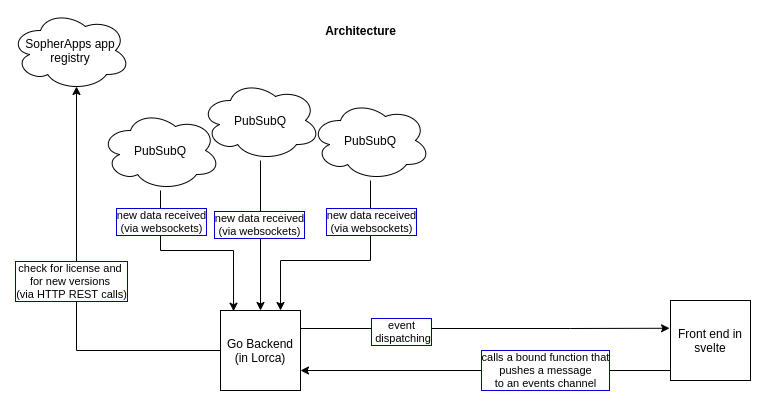

The diagram above was exported from draw.io. Its source (the exported page's mxGraphModel, read from the mxfile embedded in the PNG):
<mxGraphModel dx="1480" dy="904" grid="1" gridSize="10" guides="1" tooltips="1" connect="1" arrows="1" fold="1" page="1" pageScale="1" pageWidth="827" pageHeight="1169" math="0" shadow="0">
  <root>
    <mxCell id="0" />
    <mxCell id="1" parent="0" />
    <mxCell id="2" style="edgeStyle=orthogonalEdgeStyle;rounded=0;orthogonalLoop=1;jettySize=auto;html=1;entryX=0.55;entryY=0.95;entryDx=0;entryDy=0;entryPerimeter=0;" edge="1" source="6" target="10" parent="1">
      <mxGeometry relative="1" as="geometry" />
    </mxCell>
    <mxCell id="3" value="check for license and&amp;nbsp;&lt;br&gt;for new versions &lt;br&gt;(via HTTP REST calls)" style="edgeLabel;html=1;align=center;verticalAlign=middle;resizable=0;points=[];labelBorderColor=#0000CC;" vertex="1" connectable="0" parent="2">
      <mxGeometry x="0.1653" y="3" relative="1" as="geometry">
        <mxPoint x="-3" y="24" as="offset" />
      </mxGeometry>
    </mxCell>
    <mxCell id="4" style="edgeStyle=orthogonalEdgeStyle;rounded=0;orthogonalLoop=1;jettySize=auto;html=1;entryX=-0.012;entryY=0.347;entryDx=0;entryDy=0;entryPerimeter=0;" edge="1" source="6" target="13" parent="1">
      <mxGeometry relative="1" as="geometry">
        <Array as="points">
          <mxPoint x="570" y="318" />
          <mxPoint x="570" y="318" />
        </Array>
      </mxGeometry>
    </mxCell>
    <mxCell id="5" value="event&lt;br&gt;&amp;nbsp;dispatching" style="edgeLabel;html=1;align=center;verticalAlign=middle;resizable=0;points=[];labelBorderColor=#0000CC;" vertex="1" connectable="0" parent="4">
      <mxGeometry x="-0.2053" y="-2" relative="1" as="geometry">
        <mxPoint x="-47" as="offset" />
      </mxGeometry>
    </mxCell>
    <mxCell id="6" value="Go Backend (in Lorca)" style="whiteSpace=wrap;html=1;aspect=fixed;" vertex="1" parent="1">
      <mxGeometry x="220" y="300" width="80" height="80" as="geometry" />
    </mxCell>
    <mxCell id="7" style="edgeStyle=orthogonalEdgeStyle;rounded=0;orthogonalLoop=1;jettySize=auto;html=1;" edge="1" source="9" target="6" parent="1">
      <mxGeometry relative="1" as="geometry" />
    </mxCell>
    <mxCell id="8" value="new data received&lt;br&gt;(via websockets)" style="edgeLabel;html=1;align=center;verticalAlign=middle;resizable=0;points=[];labelBorderColor=#0000CC;" vertex="1" connectable="0" parent="7">
      <mxGeometry x="-0.1564" y="-2" relative="1" as="geometry">
        <mxPoint as="offset" />
      </mxGeometry>
    </mxCell>
    <mxCell id="9" value="PubSubQ" style="ellipse;shape=cloud;whiteSpace=wrap;html=1;" vertex="1" parent="1">
      <mxGeometry x="200" y="70" width="120" height="80" as="geometry" />
    </mxCell>
    <mxCell id="10" value="SopherApps app registry" style="ellipse;shape=cloud;whiteSpace=wrap;html=1;" vertex="1" parent="1">
      <mxGeometry x="10" width="120" height="80" as="geometry" />
    </mxCell>
    <mxCell id="11" style="edgeStyle=orthogonalEdgeStyle;rounded=0;orthogonalLoop=1;jettySize=auto;html=1;entryX=1;entryY=0.75;entryDx=0;entryDy=0;" edge="1" source="13" target="6" parent="1">
      <mxGeometry relative="1" as="geometry">
        <Array as="points">
          <mxPoint x="490" y="360" />
          <mxPoint x="490" y="360" />
        </Array>
      </mxGeometry>
    </mxCell>
    <mxCell id="12" value="calls a bound function that&lt;br&gt;pushes a message&lt;br&gt;to an events channel" style="edgeLabel;html=1;align=center;verticalAlign=middle;resizable=0;points=[];labelBorderColor=#0000CC;" vertex="1" connectable="0" parent="11">
      <mxGeometry x="-0.3227" y="-1" relative="1" as="geometry">
        <mxPoint x="-1" as="offset" />
      </mxGeometry>
    </mxCell>
    <mxCell id="13" value="Front end in svelte" style="whiteSpace=wrap;html=1;aspect=fixed;" vertex="1" parent="1">
      <mxGeometry x="670" y="290" width="80" height="80" as="geometry" />
    </mxCell>
    <mxCell id="14" style="edgeStyle=orthogonalEdgeStyle;rounded=0;orthogonalLoop=1;jettySize=auto;html=1;entryX=0.75;entryY=0;entryDx=0;entryDy=0;" edge="1" source="16" target="6" parent="1">
      <mxGeometry relative="1" as="geometry">
        <Array as="points">
          <mxPoint x="370" y="250" />
          <mxPoint x="280" y="250" />
        </Array>
      </mxGeometry>
    </mxCell>
    <mxCell id="15" value="new data received&lt;br&gt;(via websockets)" style="edgeLabel;html=1;align=center;verticalAlign=middle;resizable=0;points=[];labelBorderColor=#0000CC;" vertex="1" connectable="0" parent="14">
      <mxGeometry x="-0.483" y="-1" relative="1" as="geometry">
        <mxPoint x="1" y="-17" as="offset" />
      </mxGeometry>
    </mxCell>
    <mxCell id="16" value="PubSubQ" style="ellipse;shape=cloud;whiteSpace=wrap;html=1;" vertex="1" parent="1">
      <mxGeometry x="310" y="90" width="120" height="80" as="geometry" />
    </mxCell>
    <mxCell id="17" style="edgeStyle=orthogonalEdgeStyle;rounded=0;orthogonalLoop=1;jettySize=auto;html=1;entryX=0.163;entryY=0.009;entryDx=0;entryDy=0;entryPerimeter=0;" edge="1" source="19" target="6" parent="1">
      <mxGeometry relative="1" as="geometry" />
    </mxCell>
    <mxCell id="18" value="new data received&lt;br&gt;(via websockets)" style="edgeLabel;html=1;align=center;verticalAlign=middle;resizable=0;points=[];labelBorderColor=#0000CC;" vertex="1" connectable="0" parent="17">
      <mxGeometry x="-0.5409" y="1" relative="1" as="geometry">
        <mxPoint x="-1" y="-14" as="offset" />
      </mxGeometry>
    </mxCell>
    <mxCell id="19" value="PubSubQ" style="ellipse;shape=cloud;whiteSpace=wrap;html=1;" vertex="1" parent="1">
      <mxGeometry x="100" y="100" width="120" height="80" as="geometry" />
    </mxCell>
    <mxCell id="20" value="&lt;b&gt;Architecture&lt;/b&gt;" style="text;html=1;align=center;verticalAlign=middle;resizable=0;points=[];autosize=1;strokeColor=none;" vertex="1" parent="1">
      <mxGeometry x="315" y="10" width="90" height="20" as="geometry" />
    </mxCell>
  </root>
</mxGraphModel>